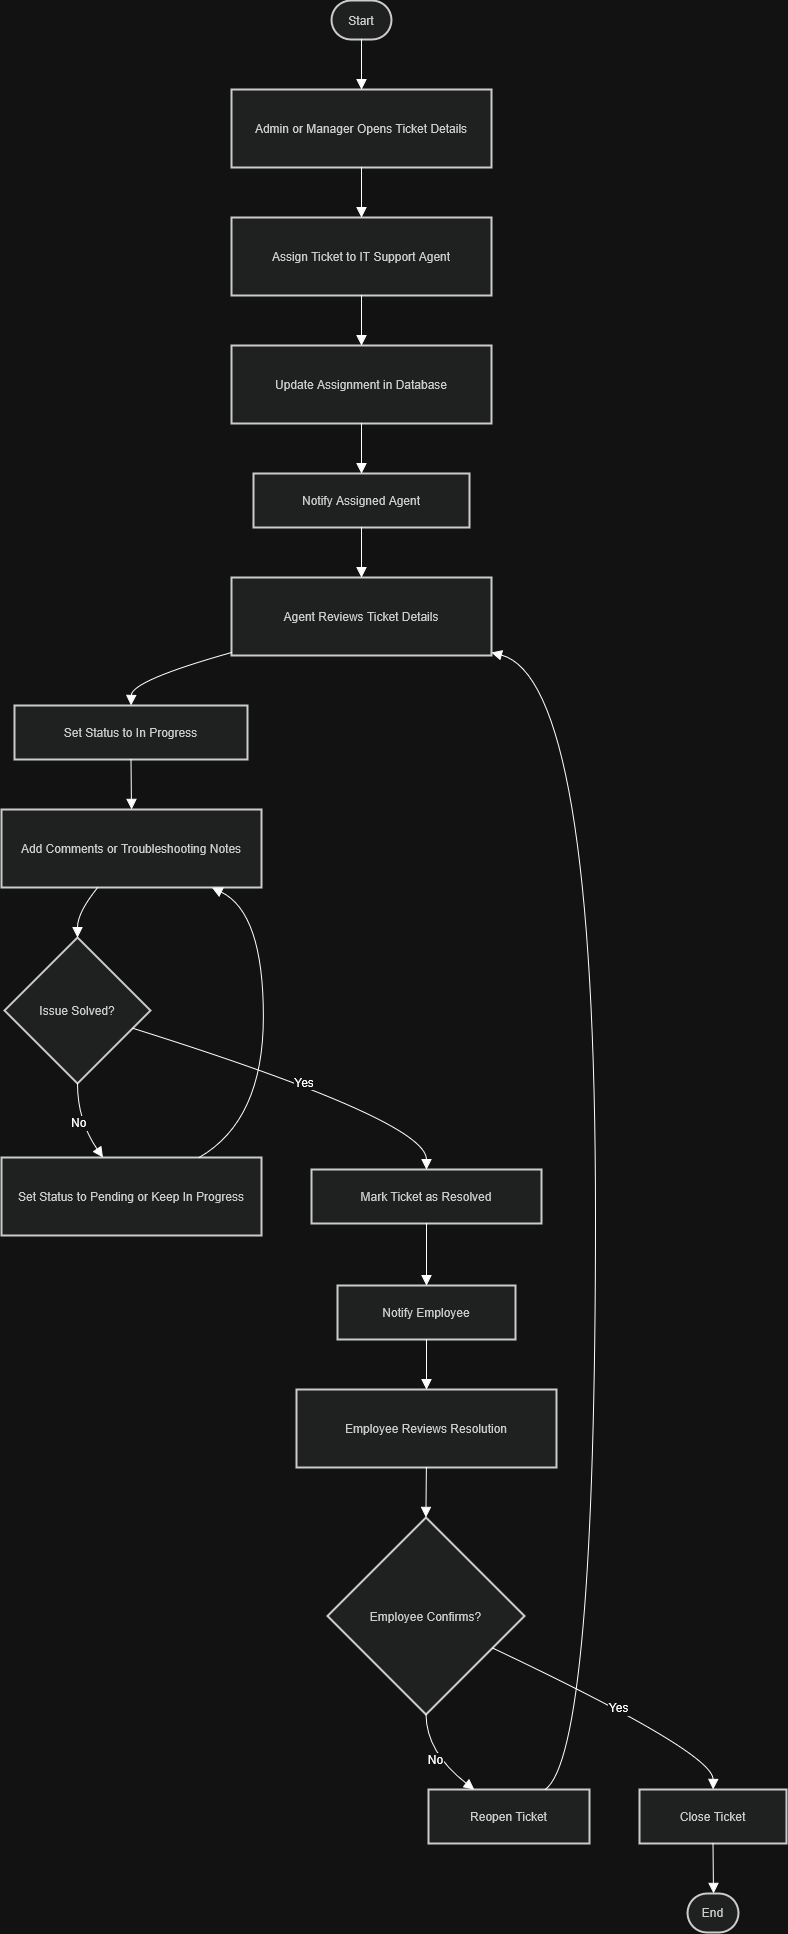

The diagram above was exported from draw.io. Its source (the exported page's mxGraphModel, read from the mxfile embedded in the PNG):
<mxGraphModel dx="3433" dy="1943" grid="0" gridSize="10" guides="1" tooltips="1" connect="1" arrows="1" fold="1" page="0" pageScale="1" pageWidth="850" pageHeight="1100" math="0" shadow="0">
  <root>
    <mxCell id="0" />
    <mxCell id="1" parent="0" />
    <mxCell id="4oVLKONTI-pqisTO9LMt-1" parent="1" style="rounded=1;whiteSpace=wrap;arcSize=50;strokeWidth=2;fillColor=light-dark(#eeeeee,#1f2020);strokeColor=light-dark(#999999,#cccccc);fontColor=light-dark(#333333,#cccccc);" value="Start" vertex="1">
      <mxGeometry height="39" width="60" x="350" y="20" as="geometry" />
    </mxCell>
    <mxCell id="4oVLKONTI-pqisTO9LMt-2" parent="1" style="whiteSpace=wrap;strokeWidth=2;fillColor=light-dark(#eeeeee,#1f2020);strokeColor=light-dark(#999999,#cccccc);fontColor=light-dark(#333333,#cccccc);" value="Admin or Manager Opens Ticket Details" vertex="1">
      <mxGeometry height="78" width="260" x="250" y="109" as="geometry" />
    </mxCell>
    <mxCell id="4oVLKONTI-pqisTO9LMt-3" parent="1" style="whiteSpace=wrap;strokeWidth=2;fillColor=light-dark(#eeeeee,#1f2020);strokeColor=light-dark(#999999,#cccccc);fontColor=light-dark(#333333,#cccccc);" value="Assign Ticket to IT Support Agent" vertex="1">
      <mxGeometry height="78" width="260" x="250" y="237" as="geometry" />
    </mxCell>
    <mxCell id="4oVLKONTI-pqisTO9LMt-4" parent="1" style="whiteSpace=wrap;strokeWidth=2;fillColor=light-dark(#eeeeee,#1f2020);strokeColor=light-dark(#999999,#cccccc);fontColor=light-dark(#333333,#cccccc);" value="Update Assignment in Database" vertex="1">
      <mxGeometry height="78" width="260" x="250" y="365" as="geometry" />
    </mxCell>
    <mxCell id="4oVLKONTI-pqisTO9LMt-5" parent="1" style="whiteSpace=wrap;strokeWidth=2;fillColor=light-dark(#eeeeee,#1f2020);strokeColor=light-dark(#999999,#cccccc);fontColor=light-dark(#333333,#cccccc);" value="Notify Assigned Agent" vertex="1">
      <mxGeometry height="54" width="216" x="272" y="493" as="geometry" />
    </mxCell>
    <mxCell id="4oVLKONTI-pqisTO9LMt-6" parent="1" style="whiteSpace=wrap;strokeWidth=2;fillColor=light-dark(#eeeeee,#1f2020);strokeColor=light-dark(#999999,#cccccc);fontColor=light-dark(#333333,#cccccc);" value="Agent Reviews Ticket Details" vertex="1">
      <mxGeometry height="78" width="260" x="250" y="597" as="geometry" />
    </mxCell>
    <mxCell id="4oVLKONTI-pqisTO9LMt-7" parent="1" style="whiteSpace=wrap;strokeWidth=2;fillColor=light-dark(#eeeeee,#1f2020);strokeColor=light-dark(#999999,#cccccc);fontColor=light-dark(#333333,#cccccc);" value="Set Status to In Progress" vertex="1">
      <mxGeometry height="54" width="233" x="33" y="725" as="geometry" />
    </mxCell>
    <mxCell id="4oVLKONTI-pqisTO9LMt-8" parent="1" style="whiteSpace=wrap;strokeWidth=2;fillColor=light-dark(#eeeeee,#1f2020);strokeColor=light-dark(#999999,#cccccc);fontColor=light-dark(#333333,#cccccc);" value="Add Comments or Troubleshooting Notes" vertex="1">
      <mxGeometry height="78" width="260" x="20" y="829" as="geometry" />
    </mxCell>
    <mxCell id="4oVLKONTI-pqisTO9LMt-9" parent="1" style="rhombus;strokeWidth=2;whiteSpace=wrap;fillColor=light-dark(#eeeeee,#1f2020);strokeColor=light-dark(#999999,#cccccc);fontColor=light-dark(#333333,#cccccc);" value="Issue Solved?" vertex="1">
      <mxGeometry height="146" width="146" x="23" y="957" as="geometry" />
    </mxCell>
    <mxCell id="4oVLKONTI-pqisTO9LMt-10" parent="1" style="whiteSpace=wrap;strokeWidth=2;fillColor=light-dark(#eeeeee,#1f2020);strokeColor=light-dark(#999999,#cccccc);fontColor=light-dark(#333333,#cccccc);" value="Set Status to Pending or Keep In Progress" vertex="1">
      <mxGeometry height="78" width="260" x="20" y="1177" as="geometry" />
    </mxCell>
    <mxCell id="4oVLKONTI-pqisTO9LMt-11" parent="1" style="whiteSpace=wrap;strokeWidth=2;fillColor=light-dark(#eeeeee,#1f2020);strokeColor=light-dark(#999999,#cccccc);fontColor=light-dark(#333333,#cccccc);" value="Mark Ticket as Resolved" vertex="1">
      <mxGeometry height="54" width="230" x="330" y="1189" as="geometry" />
    </mxCell>
    <mxCell id="4oVLKONTI-pqisTO9LMt-12" parent="1" style="whiteSpace=wrap;strokeWidth=2;fillColor=light-dark(#eeeeee,#1f2020);strokeColor=light-dark(#999999,#cccccc);fontColor=light-dark(#333333,#cccccc);" value="Notify Employee" vertex="1">
      <mxGeometry height="54" width="178" x="356" y="1305" as="geometry" />
    </mxCell>
    <mxCell id="4oVLKONTI-pqisTO9LMt-13" parent="1" style="whiteSpace=wrap;strokeWidth=2;fillColor=light-dark(#eeeeee,#1f2020);strokeColor=light-dark(#999999,#cccccc);fontColor=light-dark(#333333,#cccccc);" value="Employee Reviews Resolution" vertex="1">
      <mxGeometry height="78" width="260" x="315" y="1409" as="geometry" />
    </mxCell>
    <mxCell id="4oVLKONTI-pqisTO9LMt-14" parent="1" style="rhombus;strokeWidth=2;whiteSpace=wrap;fillColor=light-dark(#eeeeee,#1f2020);strokeColor=light-dark(#999999,#cccccc);fontColor=light-dark(#333333,#cccccc);" value="Employee Confirms?" vertex="1">
      <mxGeometry height="197" width="197" x="346" y="1537" as="geometry" />
    </mxCell>
    <mxCell id="4oVLKONTI-pqisTO9LMt-15" parent="1" style="whiteSpace=wrap;strokeWidth=2;fillColor=light-dark(#eeeeee,#1f2020);strokeColor=light-dark(#999999,#cccccc);fontColor=light-dark(#333333,#cccccc);" value="Reopen Ticket" vertex="1">
      <mxGeometry height="54" width="161" x="447" y="1809" as="geometry" />
    </mxCell>
    <mxCell id="4oVLKONTI-pqisTO9LMt-16" parent="1" style="whiteSpace=wrap;strokeWidth=2;fillColor=light-dark(#eeeeee,#1f2020);strokeColor=light-dark(#999999,#cccccc);fontColor=light-dark(#333333,#cccccc);" value="Close Ticket" vertex="1">
      <mxGeometry height="54" width="147" x="658" y="1809" as="geometry" />
    </mxCell>
    <mxCell id="4oVLKONTI-pqisTO9LMt-17" parent="1" style="rounded=1;whiteSpace=wrap;arcSize=50;strokeWidth=2;fillColor=light-dark(#eeeeee,#1f2020);strokeColor=light-dark(#999999,#cccccc);fontColor=light-dark(#333333,#cccccc);" value="End" vertex="1">
      <mxGeometry height="39" width="51" x="706" y="1913" as="geometry" />
    </mxCell>
    <mxCell id="4oVLKONTI-pqisTO9LMt-18" edge="1" parent="1" source="4oVLKONTI-pqisTO9LMt-1" style="curved=1;startArrow=none;endArrow=block;exitX=0.5;exitY=1;entryX=0.5;entryY=0;rounded=0;fontSize=12;startSize=8;endSize=8;" target="4oVLKONTI-pqisTO9LMt-2" value="">
      <mxGeometry relative="1" as="geometry">
        <Array as="points" />
      </mxGeometry>
    </mxCell>
    <mxCell id="4oVLKONTI-pqisTO9LMt-19" edge="1" parent="1" source="4oVLKONTI-pqisTO9LMt-2" style="curved=1;startArrow=none;endArrow=block;exitX=0.5;exitY=1;entryX=0.5;entryY=0;rounded=0;fontSize=12;startSize=8;endSize=8;" target="4oVLKONTI-pqisTO9LMt-3" value="">
      <mxGeometry relative="1" as="geometry">
        <Array as="points" />
      </mxGeometry>
    </mxCell>
    <mxCell id="4oVLKONTI-pqisTO9LMt-20" edge="1" parent="1" source="4oVLKONTI-pqisTO9LMt-3" style="curved=1;startArrow=none;endArrow=block;exitX=0.5;exitY=1;entryX=0.5;entryY=0;rounded=0;fontSize=12;startSize=8;endSize=8;" target="4oVLKONTI-pqisTO9LMt-4" value="">
      <mxGeometry relative="1" as="geometry">
        <Array as="points" />
      </mxGeometry>
    </mxCell>
    <mxCell id="4oVLKONTI-pqisTO9LMt-21" edge="1" parent="1" source="4oVLKONTI-pqisTO9LMt-4" style="curved=1;startArrow=none;endArrow=block;exitX=0.5;exitY=1;entryX=0.5;entryY=0;rounded=0;fontSize=12;startSize=8;endSize=8;" target="4oVLKONTI-pqisTO9LMt-5" value="">
      <mxGeometry relative="1" as="geometry">
        <Array as="points" />
      </mxGeometry>
    </mxCell>
    <mxCell id="4oVLKONTI-pqisTO9LMt-22" edge="1" parent="1" source="4oVLKONTI-pqisTO9LMt-5" style="curved=1;startArrow=none;endArrow=block;exitX=0.5;exitY=1;entryX=0.5;entryY=0;rounded=0;fontSize=12;startSize=8;endSize=8;" target="4oVLKONTI-pqisTO9LMt-6" value="">
      <mxGeometry relative="1" as="geometry">
        <Array as="points" />
      </mxGeometry>
    </mxCell>
    <mxCell id="4oVLKONTI-pqisTO9LMt-23" edge="1" parent="1" source="4oVLKONTI-pqisTO9LMt-6" style="curved=1;startArrow=none;endArrow=block;exitX=0;exitY=0.96;entryX=0.5;entryY=0;rounded=0;fontSize=12;startSize=8;endSize=8;" target="4oVLKONTI-pqisTO9LMt-7" value="">
      <mxGeometry relative="1" as="geometry">
        <Array as="points">
          <mxPoint x="150" y="700" />
        </Array>
      </mxGeometry>
    </mxCell>
    <mxCell id="4oVLKONTI-pqisTO9LMt-24" edge="1" parent="1" source="4oVLKONTI-pqisTO9LMt-7" style="curved=1;startArrow=none;endArrow=block;exitX=0.5;exitY=1;entryX=0.5;entryY=0;rounded=0;fontSize=12;startSize=8;endSize=8;" target="4oVLKONTI-pqisTO9LMt-8" value="">
      <mxGeometry relative="1" as="geometry">
        <Array as="points" />
      </mxGeometry>
    </mxCell>
    <mxCell id="4oVLKONTI-pqisTO9LMt-25" edge="1" parent="1" source="4oVLKONTI-pqisTO9LMt-8" style="curved=1;startArrow=none;endArrow=block;exitX=0.37;exitY=1;entryX=0.5;entryY=0;rounded=0;fontSize=12;startSize=8;endSize=8;" target="4oVLKONTI-pqisTO9LMt-9" value="">
      <mxGeometry relative="1" as="geometry">
        <Array as="points">
          <mxPoint x="96" y="932" />
        </Array>
      </mxGeometry>
    </mxCell>
    <mxCell id="4oVLKONTI-pqisTO9LMt-26" edge="1" parent="1" source="4oVLKONTI-pqisTO9LMt-9" style="curved=1;startArrow=none;endArrow=block;exitX=0.5;exitY=1;entryX=0.39;entryY=0;rounded=0;fontSize=12;startSize=8;endSize=8;" target="4oVLKONTI-pqisTO9LMt-10" value="No">
      <mxGeometry relative="1" as="geometry">
        <Array as="points">
          <mxPoint x="96" y="1140" />
        </Array>
      </mxGeometry>
    </mxCell>
    <mxCell id="4oVLKONTI-pqisTO9LMt-27" edge="1" parent="1" source="4oVLKONTI-pqisTO9LMt-10" style="curved=1;startArrow=none;endArrow=block;exitX=0.76;exitY=0;entryX=0.81;entryY=1;rounded=0;fontSize=12;startSize=8;endSize=8;" target="4oVLKONTI-pqisTO9LMt-8" value="">
      <mxGeometry relative="1" as="geometry">
        <Array as="points">
          <mxPoint x="282" y="1140" />
          <mxPoint x="282" y="932" />
        </Array>
      </mxGeometry>
    </mxCell>
    <mxCell id="4oVLKONTI-pqisTO9LMt-28" edge="1" parent="1" source="4oVLKONTI-pqisTO9LMt-9" style="curved=1;startArrow=none;endArrow=block;exitX=1;exitY=0.66;entryX=0.5;entryY=0;rounded=0;fontSize=12;startSize=8;endSize=8;" target="4oVLKONTI-pqisTO9LMt-11" value="Yes">
      <mxGeometry relative="1" as="geometry">
        <Array as="points">
          <mxPoint x="445" y="1140" />
        </Array>
      </mxGeometry>
    </mxCell>
    <mxCell id="4oVLKONTI-pqisTO9LMt-29" edge="1" parent="1" source="4oVLKONTI-pqisTO9LMt-11" style="curved=1;startArrow=none;endArrow=block;exitX=0.5;exitY=1;entryX=0.5;entryY=0;rounded=0;fontSize=12;startSize=8;endSize=8;" target="4oVLKONTI-pqisTO9LMt-12" value="">
      <mxGeometry relative="1" as="geometry">
        <Array as="points" />
      </mxGeometry>
    </mxCell>
    <mxCell id="4oVLKONTI-pqisTO9LMt-30" edge="1" parent="1" source="4oVLKONTI-pqisTO9LMt-12" style="curved=1;startArrow=none;endArrow=block;exitX=0.5;exitY=1;entryX=0.5;entryY=0;rounded=0;fontSize=12;startSize=8;endSize=8;" target="4oVLKONTI-pqisTO9LMt-13" value="">
      <mxGeometry relative="1" as="geometry">
        <Array as="points" />
      </mxGeometry>
    </mxCell>
    <mxCell id="4oVLKONTI-pqisTO9LMt-31" edge="1" parent="1" source="4oVLKONTI-pqisTO9LMt-13" style="curved=1;startArrow=none;endArrow=block;exitX=0.5;exitY=1;entryX=0.5;entryY=0;rounded=0;fontSize=12;startSize=8;endSize=8;" target="4oVLKONTI-pqisTO9LMt-14" value="">
      <mxGeometry relative="1" as="geometry">
        <Array as="points" />
      </mxGeometry>
    </mxCell>
    <mxCell id="4oVLKONTI-pqisTO9LMt-32" edge="1" parent="1" source="4oVLKONTI-pqisTO9LMt-14" style="curved=1;startArrow=none;endArrow=block;exitX=0.5;exitY=1;entryX=0.28;entryY=-0.01;rounded=0;fontSize=12;startSize=8;endSize=8;" target="4oVLKONTI-pqisTO9LMt-15" value="No">
      <mxGeometry relative="1" as="geometry">
        <Array as="points">
          <mxPoint x="445" y="1772" />
        </Array>
      </mxGeometry>
    </mxCell>
    <mxCell id="4oVLKONTI-pqisTO9LMt-33" edge="1" parent="1" source="4oVLKONTI-pqisTO9LMt-15" style="curved=1;startArrow=none;endArrow=block;exitX=0.73;exitY=-0.01;entryX=1;entryY=0.96;rounded=0;fontSize=12;startSize=8;endSize=8;" target="4oVLKONTI-pqisTO9LMt-6" value="">
      <mxGeometry relative="1" as="geometry">
        <Array as="points">
          <mxPoint x="614" y="1772" />
          <mxPoint x="614" y="700" />
        </Array>
      </mxGeometry>
    </mxCell>
    <mxCell id="4oVLKONTI-pqisTO9LMt-34" edge="1" parent="1" source="4oVLKONTI-pqisTO9LMt-14" style="curved=1;startArrow=none;endArrow=block;exitX=1;exitY=0.74;entryX=0.5;entryY=-0.01;rounded=0;fontSize=12;startSize=8;endSize=8;" target="4oVLKONTI-pqisTO9LMt-16" value="Yes">
      <mxGeometry relative="1" as="geometry">
        <Array as="points">
          <mxPoint x="732" y="1772" />
        </Array>
      </mxGeometry>
    </mxCell>
    <mxCell id="4oVLKONTI-pqisTO9LMt-35" edge="1" parent="1" source="4oVLKONTI-pqisTO9LMt-16" style="curved=1;startArrow=none;endArrow=block;exitX=0.5;exitY=0.99;entryX=0.51;entryY=-0.01;rounded=0;fontSize=12;startSize=8;endSize=8;" target="4oVLKONTI-pqisTO9LMt-17" value="">
      <mxGeometry relative="1" as="geometry">
        <Array as="points" />
      </mxGeometry>
    </mxCell>
  </root>
</mxGraphModel>